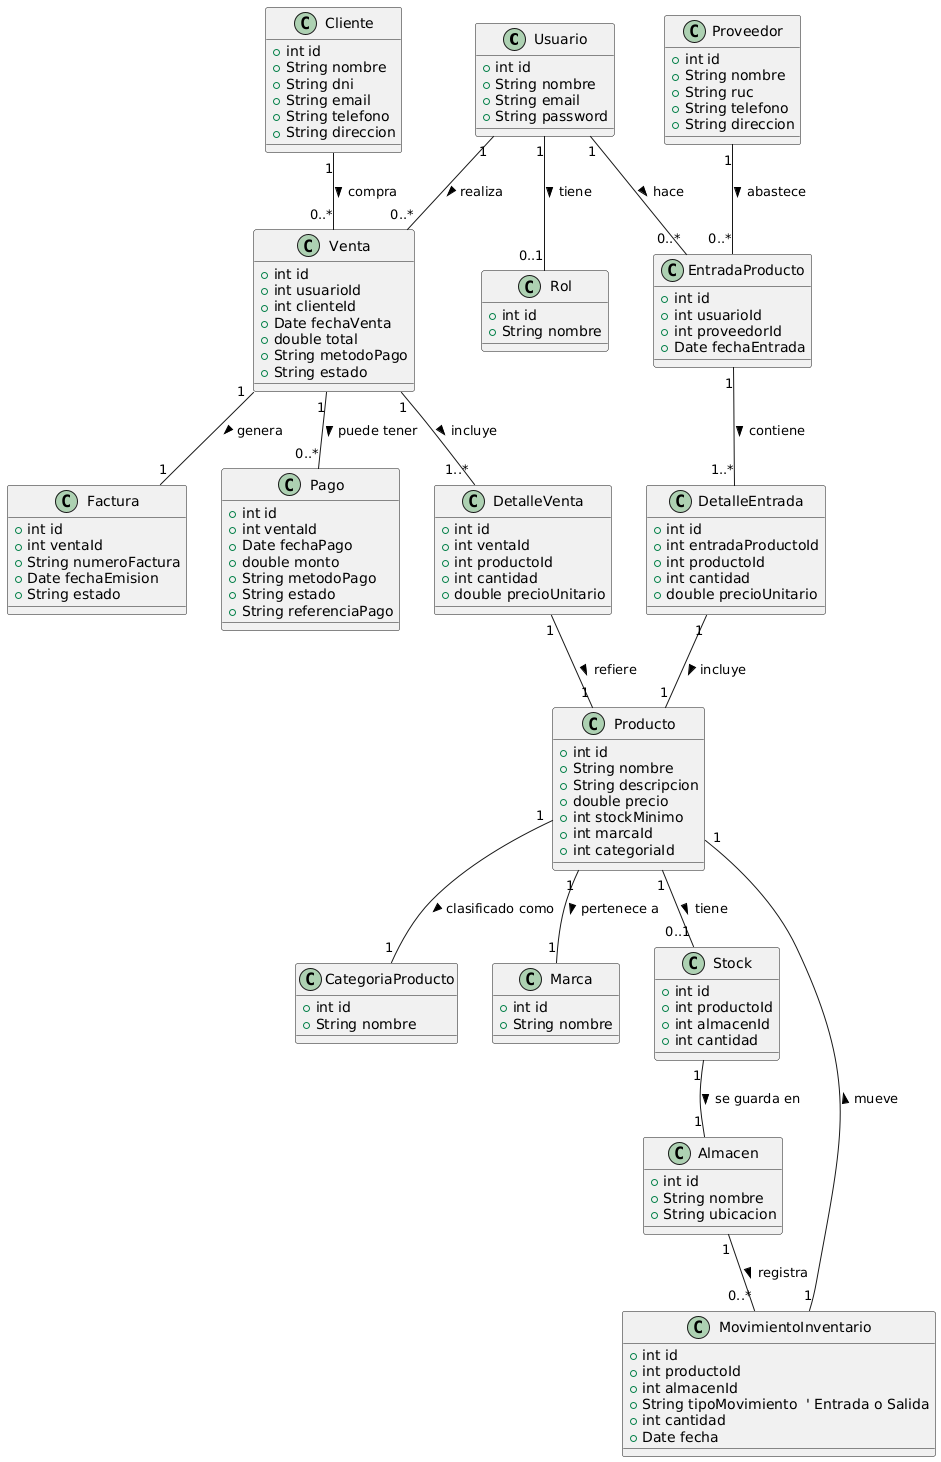

The diagram above was rendered by PlantUML. Its source (embedded in the PNG):
@startuml
' ENTIDADES PRINCIPALES

class Usuario {
  +int id
  +String nombre
  +String email
  +String password
}

class Rol {
  +int id
  +String nombre
}

class Cliente {
  +int id
  +String nombre
  +String dni
  +String email
  +String telefono
  +String direccion
}

class Proveedor {
  +int id
  +String nombre
  +String ruc
  +String telefono
  +String direccion
}

class Producto {
  +int id
  +String nombre
  +String descripcion
  +double precio
  +int stockMinimo
  +int marcaId
  +int categoriaId
}

class CategoriaProducto {
  +int id
  +String nombre
}

class Marca {
  +int id
  +String nombre
}

class Stock {
  +int id
  +int productoId
  +int almacenId
  +int cantidad
}

class Almacen {
  +int id
  +String nombre
  +String ubicacion
}

class MovimientoInventario {
  +int id
  +int productoId
  +int almacenId
  +String tipoMovimiento  ' Entrada o Salida
  +int cantidad
  +Date fecha
}

class EntradaProducto {
  +int id
  +int usuarioId
  +int proveedorId
  +Date fechaEntrada
}

class DetalleEntrada {
  +int id
  +int entradaProductoId
  +int productoId
  +int cantidad
  +double precioUnitario
}

class Venta {
  +int id
  +int usuarioId
  +int clienteId
  +Date fechaVenta
  +double total
  +String metodoPago
  +String estado
}

class DetalleVenta {
  +int id
  +int ventaId
  +int productoId
  +int cantidad
  +double precioUnitario
}

class Factura {
  +int id
  +int ventaId
  +String numeroFactura
  +Date fechaEmision
  +String estado
}

class Pago {
  +int id
  +int ventaId
  +Date fechaPago
  +double monto
  +String metodoPago
  +String estado
  +String referenciaPago
}

' RELACIONES CON PALABRAS Y LLAVES FORANEAS

Usuario "1" -- "0..*" EntradaProducto : hace >
Usuario "1" -- "0..*" Venta : realiza >

Usuario "1" -- "0..1" Rol : tiene >

Proveedor "1" -- "0..*" EntradaProducto : abastece >

EntradaProducto "1" -- "1..*" DetalleEntrada : contiene >
DetalleEntrada "1" -- "1" Producto : incluye >

Cliente "1" -- "0..*" Venta : compra >

Venta "1" -- "1..*" DetalleVenta : incluye >
Venta "1" -- "1" Factura : genera >
Venta "1" -- "0..*" Pago : puede tener >

DetalleVenta "1" -- "1" Producto : refiere >

Producto "1" -- "1" Marca : pertenece a >
Producto "1" -- "1" CategoriaProducto : clasificado como >

Producto "1" -- "0..1" Stock : tiene >
Stock "1" -- "1" Almacen : se guarda en >

Almacen "1" -- "0..*" MovimientoInventario : registra >
MovimientoInventario "1" -- "1" Producto : mueve >
@enduml